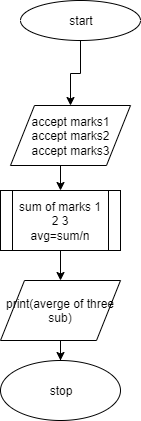

The diagram above was exported from draw.io. Its source (the exported page's mxGraphModel, read from the mxfile embedded in the PNG):
<mxGraphModel dx="854" dy="490" grid="1" gridSize="10" guides="1" tooltips="1" connect="1" arrows="1" fold="1" page="1" pageScale="1" pageWidth="850" pageHeight="1100" math="0" shadow="0">
  <root>
    <mxCell id="0" />
    <mxCell id="1" parent="0" />
    <mxCell id="LGiNDPjdDDue04-Y1i3T-8" style="edgeStyle=orthogonalEdgeStyle;rounded=0;orthogonalLoop=1;jettySize=auto;html=1;" edge="1" parent="1" source="LGiNDPjdDDue04-Y1i3T-1" target="LGiNDPjdDDue04-Y1i3T-2">
      <mxGeometry relative="1" as="geometry" />
    </mxCell>
    <mxCell id="LGiNDPjdDDue04-Y1i3T-1" value="start" style="ellipse;whiteSpace=wrap;html=1;" vertex="1" parent="1">
      <mxGeometry x="190" y="40" width="120" height="40" as="geometry" />
    </mxCell>
    <mxCell id="LGiNDPjdDDue04-Y1i3T-9" style="edgeStyle=orthogonalEdgeStyle;rounded=0;orthogonalLoop=1;jettySize=auto;html=1;exitX=0.5;exitY=1;exitDx=0;exitDy=0;entryX=0.5;entryY=0;entryDx=0;entryDy=0;" edge="1" parent="1" source="LGiNDPjdDDue04-Y1i3T-2" target="LGiNDPjdDDue04-Y1i3T-4">
      <mxGeometry relative="1" as="geometry" />
    </mxCell>
    <mxCell id="LGiNDPjdDDue04-Y1i3T-2" value="accept marks1&lt;br&gt;accept marks2&lt;br&gt;accept marks3" style="shape=parallelogram;perimeter=parallelogramPerimeter;whiteSpace=wrap;html=1;" vertex="1" parent="1">
      <mxGeometry x="180" y="145" width="120" height="60" as="geometry" />
    </mxCell>
    <mxCell id="LGiNDPjdDDue04-Y1i3T-10" style="edgeStyle=orthogonalEdgeStyle;rounded=0;orthogonalLoop=1;jettySize=auto;html=1;exitX=0.5;exitY=1;exitDx=0;exitDy=0;entryX=0.5;entryY=0;entryDx=0;entryDy=0;" edge="1" parent="1" source="LGiNDPjdDDue04-Y1i3T-4" target="LGiNDPjdDDue04-Y1i3T-5">
      <mxGeometry relative="1" as="geometry" />
    </mxCell>
    <mxCell id="LGiNDPjdDDue04-Y1i3T-4" value="sum of marks 1 2 3&lt;br&gt;avg=sum/n" style="shape=process;whiteSpace=wrap;html=1;backgroundOutline=1;" vertex="1" parent="1">
      <mxGeometry x="170" y="230" width="120" height="60" as="geometry" />
    </mxCell>
    <mxCell id="LGiNDPjdDDue04-Y1i3T-11" style="edgeStyle=orthogonalEdgeStyle;rounded=0;orthogonalLoop=1;jettySize=auto;html=1;exitX=0.5;exitY=1;exitDx=0;exitDy=0;" edge="1" parent="1" source="LGiNDPjdDDue04-Y1i3T-5" target="LGiNDPjdDDue04-Y1i3T-6">
      <mxGeometry relative="1" as="geometry" />
    </mxCell>
    <mxCell id="LGiNDPjdDDue04-Y1i3T-5" value="print(averge of three sub)" style="shape=parallelogram;perimeter=parallelogramPerimeter;whiteSpace=wrap;html=1;" vertex="1" parent="1">
      <mxGeometry x="170" y="320" width="120" height="60" as="geometry" />
    </mxCell>
    <mxCell id="LGiNDPjdDDue04-Y1i3T-6" value="stop" style="ellipse;whiteSpace=wrap;html=1;" vertex="1" parent="1">
      <mxGeometry x="170" y="400" width="120" height="60" as="geometry" />
    </mxCell>
  </root>
</mxGraphModel>